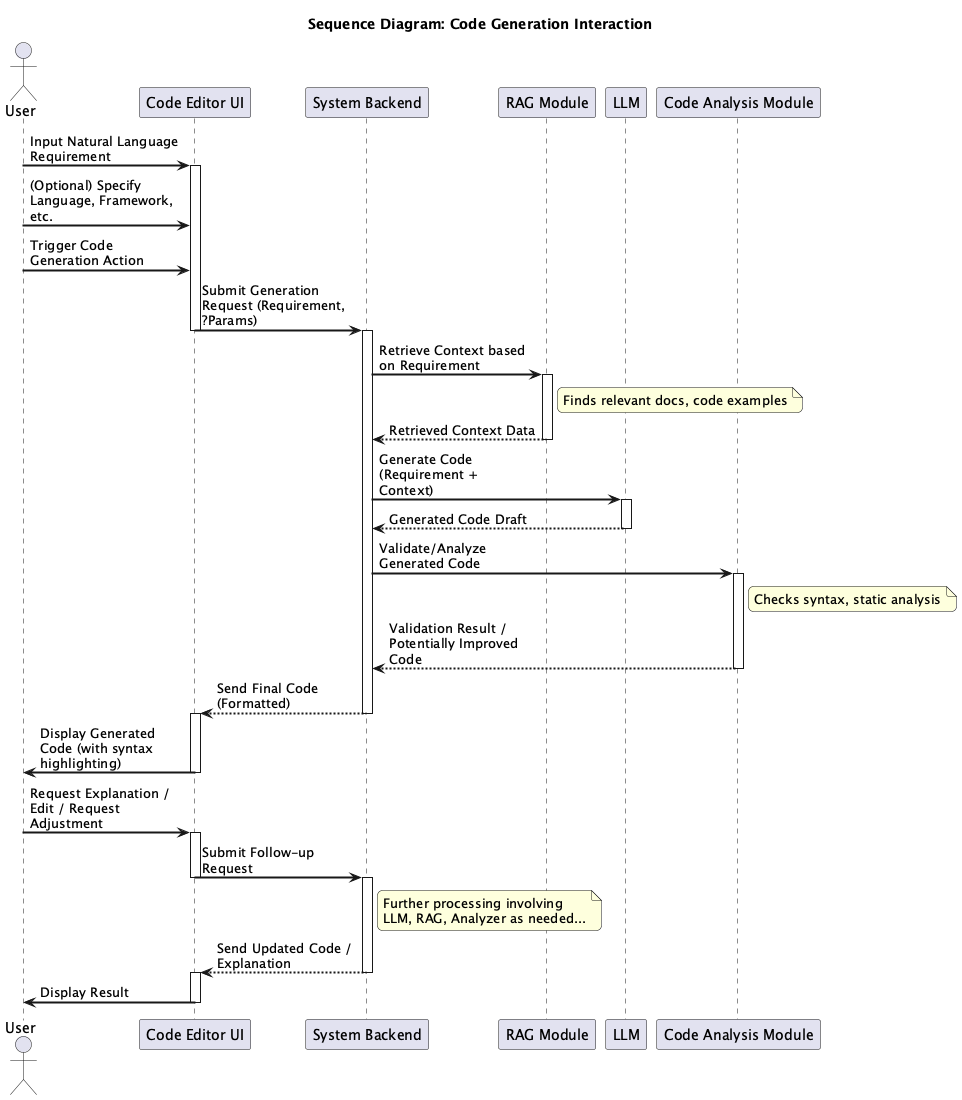

The diagram above was rendered by PlantUML. Its source (embedded in the PNG):
@startuml
title Sequence Diagram: Code Generation Interaction

actor User
participant "Code Editor UI" as EditorUI
participant "System Backend" as Backend
participant "RAG Module" as RAG
participant "LLM" as LLM
participant "Code Analysis Module" as Analyzer

skinparam sequenceArrowThickness 2
skinparam roundcorner 10
skinparam maxmessagesize 150
skinparam sequenceParticipant bold

User -> EditorUI : Input Natural Language Requirement
activate EditorUI
User -> EditorUI : (Optional) Specify Language, Framework, etc.
User -> EditorUI : Trigger Code Generation Action
EditorUI -> Backend : Submit Generation Request (Requirement, ?Params)
deactivate EditorUI
activate Backend

Backend -> RAG : Retrieve Context based on Requirement
activate RAG
note right of RAG : Finds relevant docs, code examples
RAG --> Backend : Retrieved Context Data
deactivate RAG

Backend -> LLM : Generate Code (Requirement + Context)
activate LLM
LLM --> Backend : Generated Code Draft
deactivate LLM

Backend -> Analyzer : Validate/Analyze Generated Code
activate Analyzer
note right of Analyzer : Checks syntax, static analysis
Analyzer --> Backend : Validation Result / Potentially Improved Code
deactivate Analyzer

Backend --> EditorUI : Send Final Code (Formatted)
deactivate Backend
activate EditorUI
EditorUI -> User : Display Generated Code (with syntax highlighting)
deactivate EditorUI

' Optional Follow-up Loop '
User -> EditorUI : Request Explanation / Edit / Request Adjustment
activate EditorUI
EditorUI -> Backend : Submit Follow-up Request
deactivate EditorUI
activate Backend
note right of Backend : Further processing involving\nLLM, RAG, Analyzer as needed...
Backend --> EditorUI : Send Updated Code / Explanation
deactivate Backend
activate EditorUI
EditorUI -> User : Display Result
deactivate EditorUI

@enduml